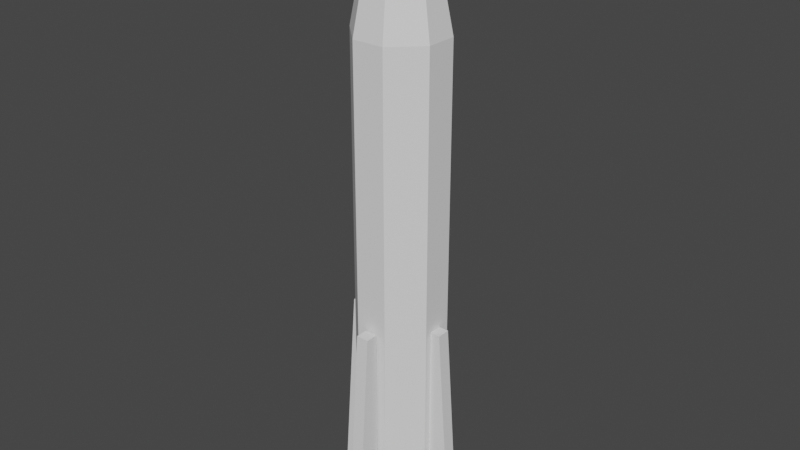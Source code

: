 # Source: Rocket_1.blend  (saved by Blender 3.2.14; exported with 4.5.12 LTS)
import bpy
from mathutils import Matrix  # noqa: F401  (used for matrix-valued properties, if any)

bpy.ops.wm.read_factory_settings(use_empty=True)
scene = bpy.context.scene
scene.name = 'Scene'

# ---- collections
col_collection = bpy.data.collections.new('Collection'); scene.collection.children.link(col_collection)

# ---- world
world_world = bpy.data.worlds.new('World'); scene.world = world_world
world_world.use_nodes = True; world_world.node_tree.nodes.clear()
_N = world_world.node_tree.nodes; _L = world_world.node_tree.links
n0 = _N.new('ShaderNodeOutputWorld'); n0.name = 'World Output'; n0.location = (300, 300)
n1 = _N.new('ShaderNodeBackground'); n1.name = 'Background'; n1.location = (10, 300)
n1.inputs[0].default_value = (0.05088, 0.05088, 0.05088, 1.0)
_L.new(n1.outputs[0], n0.inputs[0])
n0.is_active_output = True
world_world.color = (0.05088, 0.05088, 0.05088)
world_world.use_sun_shadow = False
world_world.sun_shadow_jitter_overblur = 0.0

# ---- meshes
me_plane_001 = bpy.data.meshes.new('Plane.001')
me_plane_001.from_pydata([(-0.502, -1.027, 3.204), (-1.131, -0.3979, 3.204), (0.8693, -0.3979, 3.204), (0.2407, -1.027, 3.204), (-0.502, 0.9734, 3.204), (-1.131, 0.3448, 3.204), (0.2407, 0.9734, 3.204), (0.8693, 0.3448, 3.204), (-0.502, -1.027, -3.145), (-1.131, -0.3979, -3.145), (0.8693, -0.3979, -3.145), (0.2407, -1.027, -3.145), (-0.502, 0.9734, -3.145), (-1.131, 0.3448, -3.145), (0.2407, 0.9734, -3.145), (0.8693, 0.3448, -3.145)], [], [(9, 8, 11, 10, 15, 14, 12, 13), (5, 4, 12, 13), (1, 5, 13, 9), (0, 1, 9, 8), (3, 0, 8, 11), (2, 3, 11, 10), (7, 2, 10, 15), (6, 7, 15, 14), (4, 6, 14, 12)])
_uv = me_plane_001.uv_layers.new(name='UVMap')
_uv.uv.foreach_set('vector', [0.0, 0.3143, 0.3143, 0.0, 0.6857, 0.0, 1.0, 0.3143, 1.0, 0.6857, 0.6857, 1.0, 0.3143, 1.0, 0.0, 0.6857, 0.0, 0.6857, 0.3143, 1.0, 0.3143, 1.0, 0.0, 0.6857, 0.0, 0.3143, 0.0, 0.6857, 0.0, 0.6857, 0.0, 0.3143, 0.3143, 0.0, 0.0, 0.3143, 0.0, 0.3143, 0.3143, 0.0, 0.6857, 0.0, 0.3143, 0.0, 0.3143, 0.0, 0.6857, 0.0, 1.0, 0.3143, 0.6857, 0.0, 0.6857, 0.0, 1.0, 0.3143, 1.0, 0.6857, 1.0, 0.3143, 1.0, 0.3143, 1.0, 0.6857, 0.6857, 1.0, 1.0, 0.6857, 1.0, 0.6857, 0.6857, 1.0, 0.3143, 1.0, 0.6857, 1.0, 0.6857, 1.0, 0.3143, 1.0])
me_plane_001.update()
me_plane_014 = bpy.data.meshes.new('Plane.014')
me_plane_014.from_pydata([(-0.3582, -0.6793, -9.746), (-0.7834, -0.2541, -9.746), (0.5221, -0.2541, -9.746), (0.09682, -0.6793, -9.746), (-0.3582, 0.6262, -9.746), (-0.7834, 0.2009, -9.746), (0.09682, 0.6262, -9.746), (0.5221, 0.2009, -9.746), (-0.5446, -1.359, -11.29), (-1.395, -0.5081, -11.29), (1.216, -0.5081, -11.29), (0.3654, -1.359, -11.29), (0.3654, 1.252, -11.29), (1.216, 0.4019, -11.29), (-0.8322, -2.053, -15.17), (-2.09, -0.7958, -15.17), (1.91, -0.7958, -15.17), (0.6531, -2.053, -15.17), (-0.8322, 1.947, -15.17), (-2.09, 0.6895, -15.17), (0.6531, 1.947, -15.17), (1.91, 0.6895, -15.17), (-1.395, 0.4019, -11.29), (-0.5446, 1.252, -11.29), (-0.8322, -2.053, -18.38), (-2.09, -0.7958, -18.38), (1.91, -0.7958, -18.38), (0.6531, -2.053, -18.38), (-0.8322, 1.947, -18.38), (-2.09, 0.6895, -18.38), (0.6531, 1.947, -18.38), (1.91, 0.6895, -18.38)], [], [(5, 1, 0, 3, 2, 7, 6, 4), (22, 23, 18, 19), (9, 22, 19, 15), (8, 9, 15, 14), (11, 8, 14, 17), (10, 11, 17, 16), (13, 10, 16, 21), (12, 13, 21, 20), (23, 12, 20, 18), (6, 7, 13, 12), (4, 6, 12, 23), (5, 4, 23, 22), (1, 5, 22, 9), (0, 1, 9, 8), (3, 0, 8, 11), (2, 3, 11, 10), (7, 2, 10, 13), (15, 19, 29, 25), (14, 15, 25, 24), (17, 14, 24, 27), (16, 17, 27, 26), (21, 16, 26, 31), (20, 21, 31, 30), (18, 20, 30, 28), (19, 18, 28, 29)])
_uv = me_plane_014.uv_layers.new(name='UVMap')
_uv.uv.foreach_set('vector', [0.0, 0.0, 0.0, 0.0, 0.0, 0.0, 0.0, 0.0, 0.0, 0.0, 0.0, 0.0, 0.0, 0.0, 0.0, 0.0, 0.0, 0.6857, 0.3143, 1.0, 0.3143, 1.0, 0.0, 0.6857, 0.0, 0.3143, 0.0, 0.6857, 0.0, 0.6857, 0.0, 0.3143, 0.3143, 0.0, 0.0, 0.3143, 0.0, 0.3143, 0.3143, 0.0, 0.6857, 0.0, 0.3143, 0.0, 0.3143, 0.0, 0.6857, 0.0, 1.0, 0.3143, 0.6857, 0.0, 0.6857, 0.0, 1.0, 0.3143, 1.0, 0.6857, 1.0, 0.3143, 1.0, 0.3143, 1.0, 0.6857, 0.6857, 1.0, 1.0, 0.6857, 1.0, 0.6857, 0.6857, 1.0, 0.3143, 1.0, 0.6857, 1.0, 0.6857, 1.0, 0.3143, 1.0, 0.0, 0.0, 0.0, 0.0, 1.0, 0.6857, 0.6857, 1.0, 0.0, 0.0, 0.0, 0.0, 0.6857, 1.0, 0.3143, 1.0, 0.0, 0.0, 0.0, 0.0, 0.3143, 1.0, 0.0, 0.6857, 0.0, 0.0, 0.0, 0.0, 0.0, 0.6857, 0.0, 0.3143, 0.0, 0.0, 0.0, 0.0, 0.0, 0.3143, 0.3143, 0.0, 0.0, 0.0, 0.0, 0.0, 0.3143, 0.0, 0.6857, 0.0, 0.0, 0.0, 0.0, 0.0, 0.6857, 0.0, 1.0, 0.3143, 0.0, 0.0, 0.0, 0.0, 1.0, 0.3143, 1.0, 0.6857, 0.0, 0.3143, 0.0, 0.6857, 0.0, 0.0, 0.0, 0.0, 0.3143, 0.0, 0.0, 0.3143, 0.0, 0.0, 0.0, 0.0, 0.6857, 0.0, 0.3143, 0.0, 0.0, 0.0, 0.0, 0.0, 1.0, 0.3143, 0.6857, 0.0, 0.0, 0.0, 0.0, 0.0, 1.0, 0.6857, 1.0, 0.3143, 0.0, 0.0, 0.0, 0.0, 0.6857, 1.0, 1.0, 0.6857, 0.0, 0.0, 0.0, 0.0, 0.3143, 1.0, 0.6857, 1.0, 0.0, 0.0, 0.0, 0.0, 0.0, 0.6857, 0.3143, 1.0, 0.0, 0.0, 0.0, 0.0])
me_plane_014.update()
me_cube_007 = bpy.data.meshes.new('Cube.007')
me_cube_007.from_pydata([(-0.7416, -0.295, 0.06757), (-0.7416, -0.2952, 0.6107), (-0.7416, 0.295, 0.06709), (-0.7416, 0.2952, 0.6107), (0.7416, -0.2952, -0.6107), (0.7416, -0.2952, 0.6107), (0.7416, 0.2952, -0.6107), (0.7416, 0.2952, 0.6107), (-0.7416, 0.295, 4.929), (-0.7416, 0.2952, 4.385), (-0.7416, -0.295, 4.929), (-0.7416, -0.2952, 4.385), (0.7416, 0.2952, 5.607), (0.7416, 0.2952, 4.385), (0.7416, -0.2952, 5.607), (0.7416, -0.2952, 4.385), (-0.7416, -2.436, 2.774), (-0.7416, -1.893, 2.774), (-0.7416, -2.437, 2.184), (-0.7416, -1.893, 2.183), (0.7416, -3.115, 2.774), (0.7416, -1.893, 2.774), (0.7416, -3.115, 2.183), (0.7416, -1.893, 2.183), (-0.7416, 2.425, 2.184), (-0.7416, 1.881, 2.183), (-0.7416, 2.425, 2.774), (-0.7416, 1.881, 2.774), (0.7416, 3.103, 2.183), (0.7416, 1.881, 2.183), (0.7416, 3.103, 2.774), (0.7416, 1.881, 2.774)], [], [(0, 1, 3, 2), (2, 3, 7, 6), (6, 7, 5, 4), (4, 5, 1, 0), (2, 6, 4, 0), (7, 3, 1, 5), (8, 9, 11, 10), (10, 11, 15, 14), (14, 15, 13, 12), (12, 13, 9, 8), (10, 14, 12, 8), (15, 11, 9, 13), (16, 17, 19, 18), (18, 19, 23, 22), (22, 23, 21, 20), (20, 21, 17, 16), (18, 22, 20, 16), (23, 19, 17, 21), (24, 25, 27, 26), (26, 27, 31, 30), (30, 31, 29, 28), (28, 29, 25, 24), (26, 30, 28, 24), (31, 27, 25, 29)])
_uv = me_cube_007.uv_layers.new(name='UVMap')
_uv.uv.foreach_set('vector', [0.375, 0.0, 0.625, 0.0, 0.625, 0.25, 0.375, 0.25, 0.375, 0.25, 0.625, 0.25, 0.625, 0.5, 0.375, 0.5, 0.375, 0.5, 0.625, 0.5, 0.625, 0.75, 0.375, 0.75, 0.375, 0.75, 0.625, 0.75, 0.625, 1.0, 0.375, 1.0, 0.125, 0.5, 0.375, 0.5, 0.375, 0.75, 0.125, 0.75, 0.625, 0.5, 0.875, 0.5, 0.875, 0.75, 0.625, 0.75, 0.375, 0.0, 0.625, 0.0, 0.625, 0.25, 0.375, 0.25, 0.375, 0.25, 0.625, 0.25, 0.625, 0.5, 0.375, 0.5, 0.375, 0.5, 0.625, 0.5, 0.625, 0.75, 0.375, 0.75, 0.375, 0.75, 0.625, 0.75, 0.625, 1.0, 0.375, 1.0, 0.125, 0.5, 0.375, 0.5, 0.375, 0.75, 0.125, 0.75, 0.625, 0.5, 0.875, 0.5, 0.875, 0.75, 0.625, 0.75, 0.375, 0.0, 0.625, 0.0, 0.625, 0.25, 0.375, 0.25, 0.375, 0.25, 0.625, 0.25, 0.625, 0.5, 0.375, 0.5, 0.375, 0.5, 0.625, 0.5, 0.625, 0.75, 0.375, 0.75, 0.375, 0.75, 0.625, 0.75, 0.625, 1.0, 0.375, 1.0, 0.125, 0.5, 0.375, 0.5, 0.375, 0.75, 0.125, 0.75, 0.625, 0.5, 0.875, 0.5, 0.875, 0.75, 0.625, 0.75, 0.375, 0.0, 0.625, 0.0, 0.625, 0.25, 0.375, 0.25, 0.375, 0.25, 0.625, 0.25, 0.625, 0.5, 0.375, 0.5, 0.375, 0.5, 0.625, 0.5, 0.625, 0.75, 0.375, 0.75, 0.375, 0.75, 0.625, 0.75, 0.625, 1.0, 0.375, 1.0, 0.125, 0.5, 0.375, 0.5, 0.375, 0.75, 0.125, 0.75, 0.625, 0.5, 0.875, 0.5, 0.875, 0.75, 0.625, 0.75])
me_cube_007.update()

# ---- objects
ob_body = bpy.data.objects.new('body', me_plane_001)
ob_top = bpy.data.objects.new('top', me_plane_014)
ob_wings = bpy.data.objects.new('wings', me_cube_007)

# ---- transforms, parenting, visibility, modifiers, constraints
ob_body.location = (0.207, 0.04594, 3.301)
ob_body.scale = (0.6446, 0.6265, 0.8695)
ob_top.location = (0.1517, 0.04594, 11.81)
ob_top.scale = (0.3223, 0.3133, 0.3134)
ob_wings.location = (0.9307, -0.002002, 1.481)
ob_wings.rotation_euler = (3.142, 1.571, 0.0)
ob_wings.scale = (2.0, 0.3308, 0.3185)

# ---- collection membership
col_collection.objects.link(ob_body)
col_collection.objects.link(ob_top)
col_collection.objects.link(ob_wings)

# ---- scene / render settings (as saved in the file)
scene.frame_start = 1; scene.frame_end = 250; scene.frame_set(1)
scene.render.engine = 'BLENDER_EEVEE_NEXT'
scene.cycles.sampling_pattern = 'TABULATED_SOBOL'
scene.cycles.use_light_tree = False
scene.view_settings.view_transform = 'Filmic'
bpy.context.view_layer.update()

# ---- added for rendering (the .blend has no active camera and no usable light): camera, sun
cam_auto = bpy.data.cameras.new('AutoCamera')
cam_auto.lens = 50.0
cam_auto.sensor_width = 36.0
cam_auto.clip_end = 1000.0
ob_auto_camera = bpy.data.objects.new('AutoCamera', cam_auto)
scene.collection.objects.link(ob_auto_camera)
ob_auto_camera.location = (8.65506, -10.2241, 11.1908)
ob_auto_camera.rotation_euler = (1.09748, -7.21219e-08, 0.694738)
scene.camera = ob_auto_camera
light_auto_sun = bpy.data.lights.new('AutoSun', 'SUN')
light_auto_sun.energy = 3.0
light_auto_sun.angle = 0.0523599
ob_auto_sun = bpy.data.objects.new('AutoSun', light_auto_sun)
scene.collection.objects.link(ob_auto_sun)
ob_auto_sun.rotation_euler = (0.872665, 0.174533, 0.523599)
bpy.context.view_layer.update()
